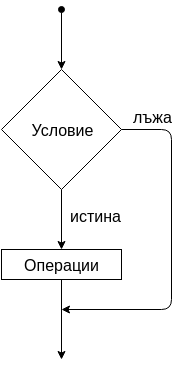

The diagram above was exported from draw.io. Its source (the exported page's mxGraphModel, read from the mxfile embedded in the PNG):
<mxGraphModel dx="956" dy="575" grid="1" gridSize="10" guides="1" tooltips="1" connect="1" arrows="1" fold="1" page="1" pageScale="1" pageWidth="850" pageHeight="1100" background="#ffffff" math="0" shadow="0">
  <root>
    <mxCell id="0" />
    <mxCell id="1" parent="0" />
    <mxCell id="2" value="Условие" style="rhombus;whiteSpace=wrap;html=1;strokeWidth=1;fontSize=16;" vertex="1" parent="1">
      <mxGeometry x="150" y="140" width="120" height="120" as="geometry" />
    </mxCell>
    <mxCell id="3" value="" style="endArrow=classic;html=1;strokeWidth=1;fontSize=16;entryX=0.5;entryY=0;startArrow=oval;startFill=1;" edge="1" parent="1" target="2">
      <mxGeometry width="50" height="50" relative="1" as="geometry">
        <mxPoint x="210" y="80" as="sourcePoint" />
        <mxPoint x="60" y="10" as="targetPoint" />
      </mxGeometry>
    </mxCell>
    <mxCell id="4" value="Операции" style="whiteSpace=wrap;html=1;strokeWidth=1;fontSize=16;" vertex="1" parent="1">
      <mxGeometry x="150" y="320" width="120" height="30" as="geometry" />
    </mxCell>
    <mxCell id="5" value="" style="endArrow=classic;html=1;strokeWidth=1;fontSize=16;exitX=0.5;exitY=1;entryX=0.5;entryY=0;" edge="1" parent="1" source="2" target="4">
      <mxGeometry width="50" height="50" relative="1" as="geometry">
        <mxPoint x="10" y="60" as="sourcePoint" />
        <mxPoint x="60" y="10" as="targetPoint" />
      </mxGeometry>
    </mxCell>
    <mxCell id="6" value="" style="endArrow=classic;html=1;strokeWidth=1;fontSize=16;exitX=0.5;exitY=1;" edge="1" parent="1" source="4">
      <mxGeometry width="50" height="50" relative="1" as="geometry">
        <mxPoint x="10" y="60" as="sourcePoint" />
        <mxPoint x="210" y="430" as="targetPoint" />
      </mxGeometry>
    </mxCell>
    <mxCell id="7" value="" style="endArrow=classic;html=1;strokeWidth=1;fontSize=16;exitX=1;exitY=0.5;" edge="1" parent="1" source="2">
      <mxGeometry width="50" height="50" relative="1" as="geometry">
        <mxPoint x="10" y="60" as="sourcePoint" />
        <mxPoint x="210" y="380" as="targetPoint" />
        <Array as="points">
          <mxPoint x="320" y="200" />
          <mxPoint x="320" y="380" />
        </Array>
      </mxGeometry>
    </mxCell>
    <mxCell id="8" value="истина" style="text;html=1;resizable=0;points=[];autosize=1;align=left;verticalAlign=top;spacingTop=-4;fontSize=16;strokeWidth=1;" vertex="1" parent="1">
      <mxGeometry x="217" y="275" width="60" height="20" as="geometry" />
    </mxCell>
    <mxCell id="9" value="лъжа" style="text;html=1;resizable=0;points=[];autosize=1;align=left;verticalAlign=top;spacingTop=-4;fontSize=16;strokeWidth=1;" vertex="1" parent="1">
      <mxGeometry x="280" y="176" width="50" height="20" as="geometry" />
    </mxCell>
  </root>
</mxGraphModel>